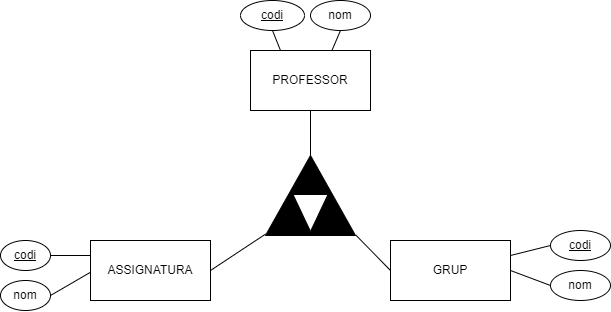

The diagram above was exported from draw.io. Its source (the exported page's mxGraphModel, read from the mxfile embedded in the PNG):
<mxGraphModel dx="834" dy="508" grid="1" gridSize="10" guides="1" tooltips="1" connect="1" arrows="1" fold="1" page="1" pageScale="1" pageWidth="827" pageHeight="1169" math="0" shadow="0">
  <root>
    <mxCell id="0" />
    <mxCell id="1" parent="0" />
    <mxCell id="oauhZBvD2iu7VC_5fcNs-1" value="PROFESSOR" style="rounded=0;whiteSpace=wrap;html=1;" parent="1" vertex="1">
      <mxGeometry x="380" y="140" width="120" height="60" as="geometry" />
    </mxCell>
    <mxCell id="oauhZBvD2iu7VC_5fcNs-2" value="GRUP" style="rounded=0;whiteSpace=wrap;html=1;" parent="1" vertex="1">
      <mxGeometry x="520" y="330" width="120" height="60" as="geometry" />
    </mxCell>
    <mxCell id="oauhZBvD2iu7VC_5fcNs-3" value="ASSIGNATURA" style="rounded=0;whiteSpace=wrap;html=1;" parent="1" vertex="1">
      <mxGeometry x="220" y="330" width="120" height="60" as="geometry" />
    </mxCell>
    <mxCell id="oauhZBvD2iu7VC_5fcNs-4" value="" style="triangle;whiteSpace=wrap;html=1;rotation=-90;fillColor=#000000;" parent="1" vertex="1">
      <mxGeometry x="400" y="240" width="80" height="90" as="geometry" />
    </mxCell>
    <mxCell id="oauhZBvD2iu7VC_5fcNs-6" value="" style="triangle;whiteSpace=wrap;html=1;rotation=90;fillColor=#FFFFFF;" parent="1" vertex="1">
      <mxGeometry x="421.5" y="285" width="37" height="35" as="geometry" />
    </mxCell>
    <mxCell id="oauhZBvD2iu7VC_5fcNs-11" value="&lt;u&gt;codi&lt;/u&gt;" style="ellipse;whiteSpace=wrap;html=1;" parent="1" vertex="1">
      <mxGeometry x="370" y="90" width="64" height="30" as="geometry" />
    </mxCell>
    <mxCell id="oauhZBvD2iu7VC_5fcNs-12" value="nom" style="ellipse;whiteSpace=wrap;html=1;" parent="1" vertex="1">
      <mxGeometry x="440" y="90" width="60" height="30" as="geometry" />
    </mxCell>
    <mxCell id="oauhZBvD2iu7VC_5fcNs-19" style="rounded=0;orthogonalLoop=1;jettySize=auto;html=1;exitX=0;exitY=0.5;exitDx=0;exitDy=0;entryX=1;entryY=0.25;entryDx=0;entryDy=0;endArrow=none;" parent="1" source="oauhZBvD2iu7VC_5fcNs-13" target="oauhZBvD2iu7VC_5fcNs-2" edge="1">
      <mxGeometry relative="1" as="geometry" />
    </mxCell>
    <mxCell id="oauhZBvD2iu7VC_5fcNs-13" value="&lt;u&gt;codi&lt;/u&gt;" style="ellipse;whiteSpace=wrap;html=1;" parent="1" vertex="1">
      <mxGeometry x="680" y="320" width="60" height="30" as="geometry" />
    </mxCell>
    <mxCell id="oauhZBvD2iu7VC_5fcNs-14" value="nom" style="ellipse;whiteSpace=wrap;html=1;" parent="1" vertex="1">
      <mxGeometry x="680" y="360" width="60" height="30" as="geometry" />
    </mxCell>
    <mxCell id="oauhZBvD2iu7VC_5fcNs-15" value="&lt;u&gt;codi&lt;/u&gt;" style="ellipse;whiteSpace=wrap;html=1;" parent="1" vertex="1">
      <mxGeometry x="130" y="330" width="50" height="30" as="geometry" />
    </mxCell>
    <mxCell id="oauhZBvD2iu7VC_5fcNs-16" value="nom" style="ellipse;whiteSpace=wrap;html=1;" parent="1" vertex="1">
      <mxGeometry x="130" y="370" width="50" height="30" as="geometry" />
    </mxCell>
    <mxCell id="Qjn-VqcOlpeRXAKdyoNs-1" value="" style="endArrow=none;html=1;rounded=0;entryX=0.5;entryY=1;entryDx=0;entryDy=0;exitX=0.25;exitY=0;exitDx=0;exitDy=0;" edge="1" parent="1" source="oauhZBvD2iu7VC_5fcNs-1" target="oauhZBvD2iu7VC_5fcNs-11">
      <mxGeometry width="50" height="50" relative="1" as="geometry">
        <mxPoint x="380" y="170" as="sourcePoint" />
        <mxPoint x="430" y="120" as="targetPoint" />
      </mxGeometry>
    </mxCell>
    <mxCell id="Qjn-VqcOlpeRXAKdyoNs-2" value="" style="endArrow=none;html=1;rounded=0;entryX=0.5;entryY=1;entryDx=0;entryDy=0;exitX=0.679;exitY=-0.002;exitDx=0;exitDy=0;exitPerimeter=0;" edge="1" parent="1" source="oauhZBvD2iu7VC_5fcNs-1" target="oauhZBvD2iu7VC_5fcNs-12">
      <mxGeometry width="50" height="50" relative="1" as="geometry">
        <mxPoint x="420" y="150" as="sourcePoint" />
        <mxPoint x="412" y="130" as="targetPoint" />
      </mxGeometry>
    </mxCell>
    <mxCell id="Qjn-VqcOlpeRXAKdyoNs-3" value="" style="endArrow=none;html=1;rounded=0;exitX=1;exitY=0.5;exitDx=0;exitDy=0;entryX=0.5;entryY=1;entryDx=0;entryDy=0;" edge="1" parent="1" source="oauhZBvD2iu7VC_5fcNs-4" target="oauhZBvD2iu7VC_5fcNs-1">
      <mxGeometry width="50" height="50" relative="1" as="geometry">
        <mxPoint x="440" y="160" as="sourcePoint" />
        <mxPoint x="490" y="110" as="targetPoint" />
      </mxGeometry>
    </mxCell>
    <mxCell id="Qjn-VqcOlpeRXAKdyoNs-4" value="" style="endArrow=none;html=1;rounded=0;exitX=1;exitY=0.5;exitDx=0;exitDy=0;entryX=0.018;entryY=0.001;entryDx=0;entryDy=0;entryPerimeter=0;" edge="1" parent="1" source="oauhZBvD2iu7VC_5fcNs-3" target="oauhZBvD2iu7VC_5fcNs-4">
      <mxGeometry width="50" height="50" relative="1" as="geometry">
        <mxPoint x="440" y="340" as="sourcePoint" />
        <mxPoint x="490" y="290" as="targetPoint" />
      </mxGeometry>
    </mxCell>
    <mxCell id="Qjn-VqcOlpeRXAKdyoNs-5" value="" style="endArrow=none;html=1;rounded=0;exitX=0;exitY=0.5;exitDx=0;exitDy=0;entryX=0.005;entryY=1.004;entryDx=0;entryDy=0;entryPerimeter=0;" edge="1" parent="1" source="oauhZBvD2iu7VC_5fcNs-2" target="oauhZBvD2iu7VC_5fcNs-4">
      <mxGeometry width="50" height="50" relative="1" as="geometry">
        <mxPoint x="350" y="370" as="sourcePoint" />
        <mxPoint x="400.09000000000003" y="348.55999999999995" as="targetPoint" />
      </mxGeometry>
    </mxCell>
    <mxCell id="Qjn-VqcOlpeRXAKdyoNs-6" style="rounded=0;orthogonalLoop=1;jettySize=auto;html=1;exitX=0;exitY=0.5;exitDx=0;exitDy=0;entryX=1;entryY=0.5;entryDx=0;entryDy=0;endArrow=none;" edge="1" parent="1" source="oauhZBvD2iu7VC_5fcNs-14" target="oauhZBvD2iu7VC_5fcNs-2">
      <mxGeometry relative="1" as="geometry">
        <mxPoint x="689.9999999999936" y="345" as="sourcePoint" />
        <mxPoint x="650" y="355" as="targetPoint" />
      </mxGeometry>
    </mxCell>
    <mxCell id="Qjn-VqcOlpeRXAKdyoNs-7" value="" style="endArrow=none;html=1;rounded=0;entryX=1;entryY=0.5;entryDx=0;entryDy=0;exitX=0;exitY=0.25;exitDx=0;exitDy=0;" edge="1" parent="1" source="oauhZBvD2iu7VC_5fcNs-3" target="oauhZBvD2iu7VC_5fcNs-15">
      <mxGeometry width="50" height="50" relative="1" as="geometry">
        <mxPoint x="320" y="420" as="sourcePoint" />
        <mxPoint x="370" y="370" as="targetPoint" />
      </mxGeometry>
    </mxCell>
    <mxCell id="Qjn-VqcOlpeRXAKdyoNs-8" value="" style="endArrow=none;html=1;rounded=0;entryX=1;entryY=0.5;entryDx=0;entryDy=0;exitX=0.001;exitY=0.528;exitDx=0;exitDy=0;exitPerimeter=0;" edge="1" parent="1" source="oauhZBvD2iu7VC_5fcNs-3" target="oauhZBvD2iu7VC_5fcNs-16">
      <mxGeometry width="50" height="50" relative="1" as="geometry">
        <mxPoint x="230" y="355" as="sourcePoint" />
        <mxPoint x="190" y="355" as="targetPoint" />
      </mxGeometry>
    </mxCell>
  </root>
</mxGraphModel>